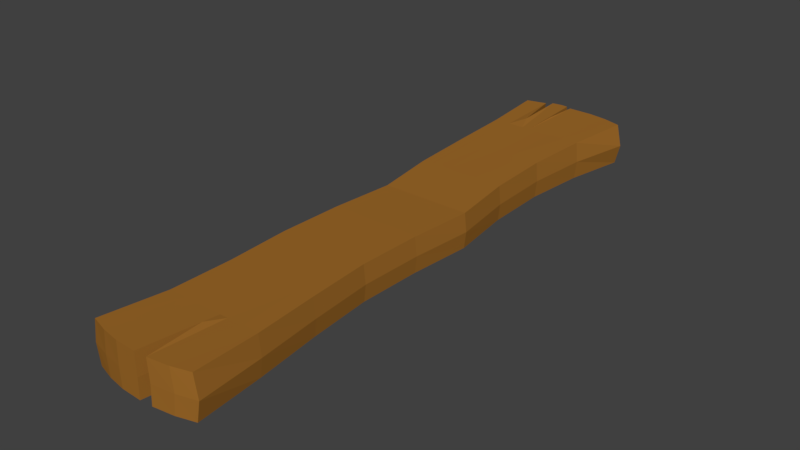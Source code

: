 # Source: plank_3.blend  (saved by Blender 2.79.0; exported with 4.5.12 LTS)
import bpy
from mathutils import Matrix  # noqa: F401  (used for matrix-valued properties, if any)

bpy.ops.wm.read_factory_settings(use_empty=True)
scene = bpy.context.scene
scene.name = 'Scene'

# ---- collections
col_collection_1 = bpy.data.collections.new('Collection 1'); scene.collection.children.link(col_collection_1)

# ---- materials (node trees are filled in below, after node groups)
mat_material_008 = bpy.data.materials.new('Material.008')
mat_material_008.alpha_threshold = 0.0
mat_material_008.use_transparent_shadow = False
mat_material_008.diffuse_color = (0.3506, 0.1481, 0.02394, 1.0)
mat_material_008.roughness = 0.5
mat_material_008.line_color = (0.0, 0.0, 0.0, 1.0)

# ---- material node trees

# ---- world
world_world = bpy.data.worlds.new('World'); scene.world = world_world
world_world.color = (0.05088, 0.05088, 0.05088)
world_world.use_sun_shadow = False
world_world.sun_shadow_jitter_overblur = 0.0
world_world.cycles.sampling_method = 'MANUAL'

# ---- meshes
me_cube_004 = bpy.data.meshes.new('Cube.004')
me_cube_004.from_pydata([(-0.172, -1.049, -0.07681), (-0.1716, -1.049, 0.07704), (-0.2029, 1.051, -0.07693), (-0.2022, 1.051, 0.07693), (0.2223, -1.049, -0.07681), (0.2218, -1.049, 0.07704), (0.2064, 1.051, -0.07693), (0.2056, 1.051, 0.07693), (-0.1862, 0.8163, -0.06996), (-0.1805, 0.5823, -0.06677), (-0.1719, 0.351, -0.06824), (-0.1458, 0.1235, -0.07383), (-0.1594, -0.1142, -0.06858), (-0.1618, -0.3501, -0.06514), (-0.1474, -0.5826, -0.06564), (-0.1441, -0.8147, -0.06996), (-0.1441, -0.8147, 0.07038), (-0.1474, -0.5826, 0.06617), (-0.1618, -0.3501, 0.0631), (-0.1594, -0.1142, 0.05955), (-0.1458, 0.1235, 0.0543), (-0.1719, 0.351, 0.06001), (-0.1805, 0.5823, 0.06503), (-0.1861, 0.8163, 0.07039), (0.2088, -0.8147, -0.06996), (0.1853, -0.5826, -0.06564), (0.1664, -0.3501, -0.06514), (0.1688, -0.1142, -0.06858), (0.1824, 0.1235, -0.07383), (0.1563, 0.351, -0.06824), (0.1522, 0.5823, -0.06677), (0.1702, 0.8163, -0.06996), (0.1701, 0.8163, 0.07039), (0.1522, 0.5823, 0.06504), (0.1563, 0.351, 0.06001), (0.1824, 0.1235, 0.0543), (0.1688, -0.1142, 0.05955), (0.1664, -0.3501, 0.0631), (0.1853, -0.5826, 0.06617), (0.2087, -0.8147, 0.07038), (0.1382, 1.071, -0.07693), (0.07001, 1.081, -0.07693), (-0.02352, 1.082, -0.07693), (-0.06893, 1.093, -0.07693), (-0.1282, 1.07, -0.07693), (-0.1278, 1.07, 0.07693), (-0.06873, 1.093, 0.07693), (-0.0235, 1.082, 0.07693), (0.06966, 1.081, 0.07693), (0.1376, 1.071, 0.07693), (-0.1072, -1.068, -0.07682), (-0.04201, -1.079, -0.07682), (0.03377, -1.082, -0.07682), (0.07925, -1.079, -0.07682), (0.1557, -1.068, -0.07682), (0.1554, -1.068, 0.07703), (0.07912, -1.079, 0.07703), (0.03375, -1.082, 0.07703), (-0.04185, -1.079, 0.07703), (-0.1069, -1.068, 0.07703), (-0.1263, 0.8163, 0.07024), (-0.06671, 0.8163, 0.06983), (-0.008044, 0.8163, 0.06964), (0.05057, 0.8163, 0.06983), (0.1101, 0.8163, 0.07024), (-0.125, 0.5823, 0.06499), (-0.06954, 0.5823, 0.06487), (-0.01418, 0.5823, 0.06469), (0.04119, 0.5823, 0.06487), (0.09669, 0.5823, 0.06499), (-0.1172, 0.351, 0.06), (-0.06254, 0.351, 0.05999), (-0.007838, 0.351, 0.05997), (0.04686, 0.351, 0.05999), (0.1016, 0.351, 0.06), (-0.09105, 0.1235, 0.0543), (-0.03636, 0.1235, 0.0543), (0.01834, 0.1235, 0.0543), (0.07304, 0.1235, 0.0543), (0.1277, 0.1235, 0.0543), (-0.1047, -0.1142, 0.05955), (-0.04999, -0.1142, 0.05955), (0.004707, -0.1142, 0.05955), (0.0594, -0.1142, 0.05955), (0.1141, -0.1142, 0.05955), (-0.1071, -0.3501, 0.0631), (-0.0524, -0.3501, 0.06309), (0.002295, -0.3501, 0.06307), (0.05699, -0.3501, 0.06309), (0.1117, -0.3501, 0.0631), (-0.09192, -0.5826, 0.06613), (-0.03643, -0.5826, 0.06601), (0.01894, -0.5826, 0.06583), (0.07431, -0.5826, 0.06601), (0.1298, -0.5826, 0.06613), (-0.08489, -0.8147, 0.07023), (-0.02594, -0.8147, 0.06982), (0.03227, -0.8147, 0.06963), (0.09051, -0.8147, 0.06982), (0.1495, -0.8147, 0.07023), (0.1102, 0.8163, -0.06981), (0.05059, 0.8163, -0.06939), (-0.008049, 0.8163, -0.0692), (-0.06674, 0.8163, -0.0694), (-0.1263, 0.8163, -0.06981), (0.09668, 0.5823, -0.06673), (0.04119, 0.5823, -0.06661), (-0.01418, 0.5823, -0.06643), (-0.06954, 0.5823, -0.06661), (-0.125, 0.5823, -0.06673), (0.1016, 0.351, -0.06824), (0.04686, 0.351, -0.06822), (-0.007838, 0.351, -0.06821), (-0.06254, 0.351, -0.06822), (-0.1172, 0.351, -0.06824), (0.1277, 0.1235, -0.07383), (0.07304, 0.1235, -0.07383), (0.01834, 0.1235, -0.07383), (-0.03636, 0.1235, -0.07383), (-0.09106, 0.1235, -0.07383), (0.1141, -0.1142, -0.06858), (0.0594, -0.1142, -0.06858), (0.004707, -0.1142, -0.06858), (-0.04999, -0.1142, -0.06858), (-0.1047, -0.1142, -0.06858), (0.1117, -0.3501, -0.06514), (0.05699, -0.3501, -0.06513), (0.002297, -0.3501, -0.06511), (-0.0524, -0.3501, -0.06513), (-0.1071, -0.3501, -0.06514), (0.1298, -0.5826, -0.0656), (0.07431, -0.5826, -0.06548), (0.01894, -0.5826, -0.06529), (-0.03643, -0.5826, -0.06548), (-0.09192, -0.5826, -0.0656), (0.1496, -0.8147, -0.06981), (0.09052, -0.8147, -0.0694), (0.03227, -0.8147, -0.06921), (-0.02595, -0.8147, -0.0694), (-0.08493, -0.8147, -0.06981), (0.06265, -0.8782, -0.07675), (0.06264, -0.8782, 0.0771), (0.06138, -0.8146, 0.06972), (0.06139, -0.8146, -0.06931), (-0.03191, 0.959, -0.07693), (-0.03189, 0.959, 0.07693), (-0.03738, 0.8163, 0.06973), (-0.0374, 0.8163, -0.0693), (-0.09634, 0.8861, -0.07693), (-0.09626, 0.8861, 0.07693), (-0.09644, 0.8163, 0.07004), (-0.0965, 0.8163, -0.0696), (-0.04328, 1.09, -0.07693), (-0.1067, 1.087, 0.07693), (-0.04318, 1.09, 0.07693), (-0.107, 1.087, -0.07693), (-0.184, -1.049, -0.003933), (-0.2191, 1.051, -0.004045), (0.2241, 1.051, -0.004045), (0.2363, -1.049, -0.003933), (0.1777, 0.8163, -0.003472), (0.1583, 0.5823, -0.004335), (0.1626, 0.351, -0.00749), (0.1898, 0.1235, -0.01313), (0.1756, -0.1142, -0.00788), (0.1731, -0.3501, -0.004392), (0.1928, -0.5826, -0.0032), (0.2176, -0.8147, -0.00348), (-0.1503, -0.8147, -0.00348), (-0.1535, -0.5826, -0.0032), (-0.1684, -0.3501, -0.004392), (-0.1659, -0.1142, -0.00788), (-0.1517, 0.1235, -0.01313), (-0.179, 0.351, -0.00749), (-0.1879, 0.5823, -0.004335), (-0.1943, 0.8163, -0.003474), (0.1653, -1.068, -0.003938), (0.08386, -1.079, -0.003941), (0.0354, -1.082, -0.003941), (-0.04537, -1.079, -0.003941), (-0.1149, -1.068, -0.003938), (-0.1382, 1.07, -0.004045), (-0.074, 1.093, -0.004045), (-0.02485, 1.082, -0.004045), (0.07639, 1.081, -0.004045), (0.1503, 1.071, -0.004045), (0.06528, -0.8782, -0.003869), (-0.03344, 0.959, -0.004045), (-0.1007, 0.8861, -0.004045), (-0.04624, 1.09, -0.004045), (-0.1153, 1.087, -0.004045)], [], [(175, 23, 3, 157), (185, 49, 7, 158), (167, 39, 5, 159), (180, 59, 1, 156), (135, 24, 4, 54), (95, 16, 1, 59), (45, 3, 23, 60), (60, 23, 22, 65), (65, 22, 21, 70), (70, 21, 20, 75), (75, 20, 19, 80), (80, 19, 18, 85), (85, 18, 17, 90), (90, 17, 16, 95), (40, 6, 31, 100), (100, 31, 30, 105), (105, 30, 29, 110), (110, 29, 28, 115), (115, 28, 27, 120), (120, 27, 26, 125), (125, 26, 25, 130), (130, 25, 24, 135), (158, 7, 32, 160), (160, 32, 33, 161), (161, 33, 34, 162), (162, 34, 35, 163), (163, 35, 36, 164), (164, 36, 37, 165), (165, 37, 38, 166), (166, 38, 39, 167), (156, 1, 16, 168), (168, 16, 17, 169), (169, 17, 18, 170), (170, 18, 19, 171), (171, 19, 20, 172), (172, 20, 21, 173), (173, 21, 22, 174), (174, 22, 23, 175), (14, 134, 139, 15), (179, 58, 59, 180), (131, 130, 135, 136), (13, 129, 134, 14), (134, 133, 138, 139), (133, 132, 137, 138), (132, 131, 136, 143, 137), (126, 125, 130, 131), (12, 124, 129, 13), (129, 128, 133, 134), (128, 127, 132, 133), (127, 126, 131, 132), (121, 120, 125, 126), (11, 119, 124, 12), (124, 123, 128, 129), (123, 122, 127, 128), (122, 121, 126, 127), (116, 115, 120, 121), (10, 114, 119, 11), (119, 118, 123, 124), (118, 117, 122, 123), (117, 116, 121, 122), (111, 110, 115, 116), (9, 109, 114, 10), (114, 113, 118, 119), (113, 112, 117, 118), (112, 111, 116, 117), (106, 105, 110, 111), (8, 104, 109, 9), (109, 108, 113, 114), (108, 107, 112, 113), (107, 106, 111, 112), (101, 100, 105, 106), (2, 44, 104, 8), (148, 155, 43, 103, 151), (144, 42, 102, 147), (102, 101, 106, 107), (41, 40, 100, 101), (38, 94, 99, 39), (94, 93, 98, 99), (42, 41, 101, 102), (103, 147, 102, 107, 108), (104, 151, 103, 108, 109), (37, 89, 94, 38), (89, 88, 93, 94), (93, 92, 97, 142, 98), (92, 91, 96, 97), (91, 90, 95, 96), (36, 84, 89, 37), (84, 83, 88, 89), (88, 87, 92, 93), (87, 86, 91, 92), (86, 85, 90, 91), (35, 79, 84, 36), (79, 78, 83, 84), (83, 82, 87, 88), (82, 81, 86, 87), (81, 80, 85, 86), (34, 74, 79, 35), (74, 73, 78, 79), (78, 77, 82, 83), (77, 76, 81, 82), (76, 75, 80, 81), (33, 69, 74, 34), (69, 68, 73, 74), (73, 72, 77, 78), (72, 71, 76, 77), (71, 70, 75, 76), (32, 64, 69, 33), (64, 63, 68, 69), (68, 67, 72, 73), (67, 66, 71, 72), (66, 65, 70, 71), (7, 49, 64, 32), (49, 48, 63, 64), (63, 62, 67, 68), (145, 154, 46, 61, 146), (149, 45, 60, 150), (39, 99, 55, 5), (99, 98, 56, 55), (142, 97, 57, 141), (62, 146, 61, 66, 67), (61, 150, 60, 65, 66), (15, 139, 50, 0), (96, 95, 59, 58), (97, 96, 58, 57), (143, 136, 53, 140), (136, 135, 54, 53), (159, 5, 55, 176), (176, 55, 56, 177), (186, 141, 57, 178), (138, 137, 52, 51), (139, 138, 51, 50), (157, 3, 45, 181), (190, 182, 43, 155), (187, 145, 47, 183), (48, 47, 62, 63), (184, 48, 49, 185), (177, 56, 141, 186), (137, 143, 140, 52), (98, 142, 141, 56), (183, 47, 48, 184), (189, 154, 145, 187), (47, 145, 146, 62), (43, 152, 144, 147, 103), (181, 45, 149, 188), (46, 153, 149, 150, 61), (44, 148, 151, 104), (178, 57, 58, 179), (152, 43, 182, 189), (188, 149, 153, 190), (189, 182, 46, 154), (148, 188, 190, 155), (52, 178, 179, 51), (44, 181, 188, 148), (152, 189, 187, 144), (42, 183, 184, 41), (53, 177, 186, 140), (41, 184, 185, 40), (144, 187, 183, 42), (153, 46, 182, 190), (2, 157, 181, 44), (140, 186, 178, 52), (54, 176, 177, 53), (4, 159, 176, 54), (51, 179, 180, 50), (9, 174, 175, 8), (10, 173, 174, 9), (11, 172, 173, 10), (12, 171, 172, 11), (13, 170, 171, 12), (14, 169, 170, 13), (15, 168, 169, 14), (0, 156, 168, 15), (25, 166, 167, 24), (26, 165, 166, 25), (27, 164, 165, 26), (28, 163, 164, 27), (29, 162, 163, 28), (30, 161, 162, 29), (31, 160, 161, 30), (6, 158, 160, 31), (50, 180, 156, 0), (24, 167, 159, 4), (40, 185, 158, 6), (8, 175, 157, 2)])
me_cube_004.materials.append(mat_material_008)
me_cube_004.use_remesh_preserve_volume = False
me_cube_004.use_remesh_preserve_attributes = False
me_cube_004.use_mirror_vertex_groups = False
me_cube_004.update()

# ---- objects
ob_cube = bpy.data.objects.new('Cube', me_cube_004)

# ---- transforms, parenting, visibility, modifiers, constraints
ob_cube.location = (0.0, 0.0, 0.0)
ob_cube.lineart.crease_threshold = 0.0

# ---- collection membership
col_collection_1.objects.link(ob_cube)

# ---- scene / render settings (as saved in the file)
scene.frame_start = 1; scene.frame_end = 250; scene.frame_set(1)
scene.render.engine = 'BLENDER_EEVEE_NEXT'
scene.render.resolution_percentage = 50
scene.render.dither_intensity = 0.0
scene.cycles.use_denoising = False
scene.cycles.samples = 128
scene.cycles.sampling_pattern = 'TABULATED_SOBOL'
scene.cycles.use_adaptive_sampling = False
scene.cycles.use_light_tree = False
scene.cycles.blur_glossy = 0.0
scene.cycles.sample_clamp_indirect = 0.0
scene.view_settings.view_transform = 'Standard'
bpy.context.view_layer.update()

# ---- added for rendering (the .blend has no active camera and no usable light): camera, sun
cam_auto = bpy.data.cameras.new('AutoCamera')
cam_auto.lens = 50.0
cam_auto.sensor_width = 36.0
cam_auto.clip_end = 1000.0
ob_auto_camera = bpy.data.objects.new('AutoCamera', cam_auto)
scene.collection.objects.link(ob_auto_camera)
ob_auto_camera.location = (2.06953, -2.46748, 1.64879)
ob_auto_camera.rotation_euler = (1.09748, -7.21219e-08, 0.694738)
scene.camera = ob_auto_camera
light_auto_sun = bpy.data.lights.new('AutoSun', 'SUN')
light_auto_sun.energy = 3.0
light_auto_sun.angle = 0.0523599
ob_auto_sun = bpy.data.objects.new('AutoSun', light_auto_sun)
scene.collection.objects.link(ob_auto_sun)
ob_auto_sun.rotation_euler = (0.872665, 0.174533, 0.523599)
bpy.context.view_layer.update()
